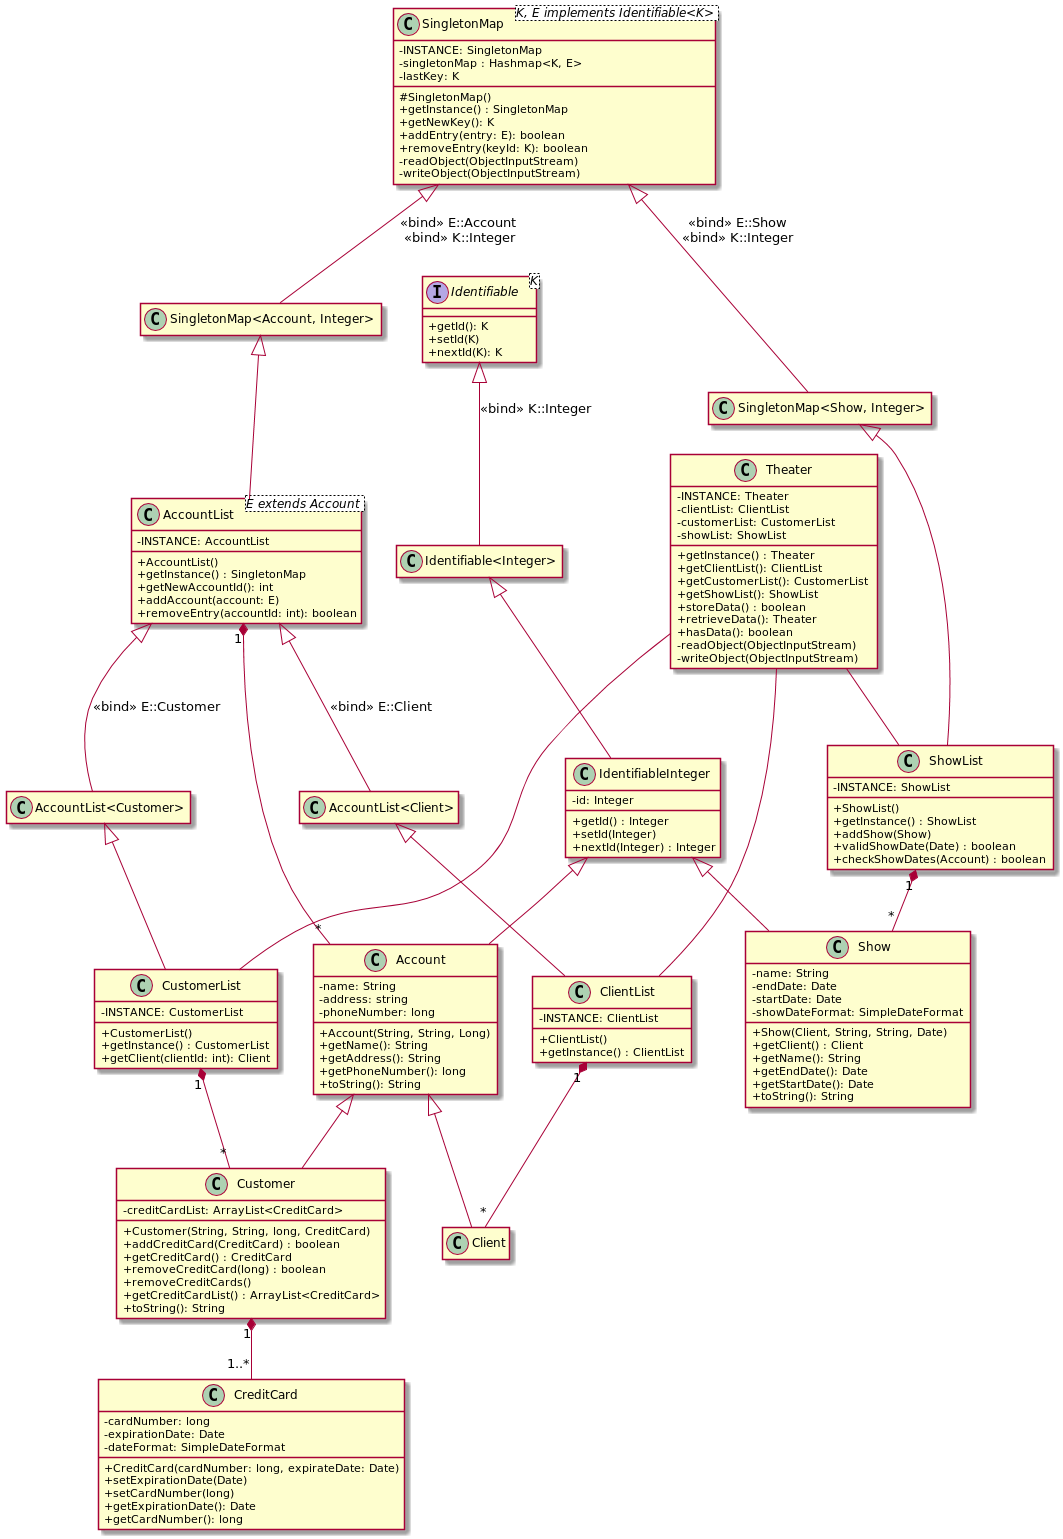

The diagram above was rendered by PlantUML. Its source (embedded in the PNG):
@startuml
skinparam classAttributeIconSize 0
hide empty members

class SingletonMap<K, E implements Identifiable<K>> {
    -INSTANCE: SingletonMap
    -singletonMap : Hashmap<K, E>
    -lastKey: K
    #SingletonMap()
    +getInstance() : SingletonMap
    +getNewKey(): K
    +addEntry(entry: E): boolean
    +removeEntry(keyId: K): boolean
    -readObject(ObjectInputStream)
    -writeObject(ObjectInputStream)
}

class AccountList<E extends Account> {
    -INSTANCE: AccountList
    +AccountList()
    +getInstance() : SingletonMap
    +getNewAccountId(): int
    +addAccount(account: E)
    +removeEntry(accountId: int): boolean
}

class ClientList {
    -INSTANCE: ClientList
    +ClientList()
    +getInstance() : ClientList
}

class CustomerList {
    -INSTANCE: CustomerList
    +CustomerList()
    +getInstance() : CustomerList
    +getClient(clientId: int): Client
}

class ShowList {
    -INSTANCE: ShowList
    +ShowList()
    +getInstance() : ShowList
    +addShow(Show)
    +validShowDate(Date) : boolean
    +checkShowDates(Account) : boolean
}

interface Identifiable<K> {
    +getId(): K
    +setId(K)
    +nextId(K): K
}

class IdentifiableInteger {
    -id: Integer
    +getId() : Integer
    +setId(Integer)
    +nextId(Integer) : Integer
     
}

class Account {
    -name: String
    -address: string
    -phoneNumber: long
    +Account(String, String, Long)
    +getName(): String
    +getAddress(): String
    +getPhoneNumber(): long
    +toString(): String
}

class Customer {
    -creditCardList: ArrayList<CreditCard>
    +Customer(String, String, long, CreditCard)
    +addCreditCard(CreditCard) : boolean
    +getCreditCard() : CreditCard
    +removeCreditCard(long) : boolean
    +removeCreditCards()
    +getCreditCardList() : ArrayList<CreditCard>
    +toString(): String
}

class Show {
    -name: String
    -endDate: Date
    -startDate: Date
    -showDateFormat: SimpleDateFormat
    +Show(Client, String, String, Date)
    +getClient() : Client
    +getName(): String
    +getEndDate(): Date
    +getStartDate(): Date
    +toString(): String
}

class Theater {
    -INSTANCE: Theater
    -clientList: ClientList
    -customerList: CustomerList
    -showList: ShowList
    +getInstance() : Theater
    +getClientList(): ClientList
    +getCustomerList(): CustomerList
    +getShowList(): ShowList
    +storeData() : boolean
    +retrieveData(): Theater
    +hasData(): boolean
    -readObject(ObjectInputStream)
    -writeObject(ObjectInputStream)
}

class CreditCard {
    -cardNumber: long
    -expirationDate: Date
    -dateFormat: SimpleDateFormat
    +CreditCard(cardNumber: long, expirateDate: Date)
    +setExpirationDate(Date)
    +setCardNumber(long)
    +getExpirationDate(): Date
    +getCardNumber(): long
}

Theater -- "ClientList"
Theater -- "CustomerList"
Theater -- "ShowList"

"Identifiable" <|-- "Identifiable<Integer>" : "«bind» K::Integer"
"Identifiable<Integer>" <|-- "IdentifiableInteger"
SingletonMap <|-- "SingletonMap<Account, Integer>" : "«bind» E::Account\n«bind» K::Integer"
SingletonMap <|-- "SingletonMap<Show, Integer>" : "«bind» E::Show\n«bind» K::Integer"
"SingletonMap<Account, Integer>" <|-- AccountList
"SingletonMap<Show, Integer>" <|-- ShowList
AccountList <|-- "AccountList<Client>" : "«bind» E::Client"
AccountList <|-- "AccountList<Customer>" : "«bind» E::Customer"
"AccountList<Client>" <|-- ClientList
"AccountList<Customer>" <|-- CustomerList

IdentifiableInteger <|-- Account
IdentifiableInteger <|-- Show

Account <|-- Client
Account <|-- Customer

AccountList "1" *-- "*" Account
ClientList "1" *-- "*" Client
CustomerList "1" *-- "*" Customer
ShowList "1" *-- "*" Show

Customer "1" *-- "1..*" CreditCard
@enduml